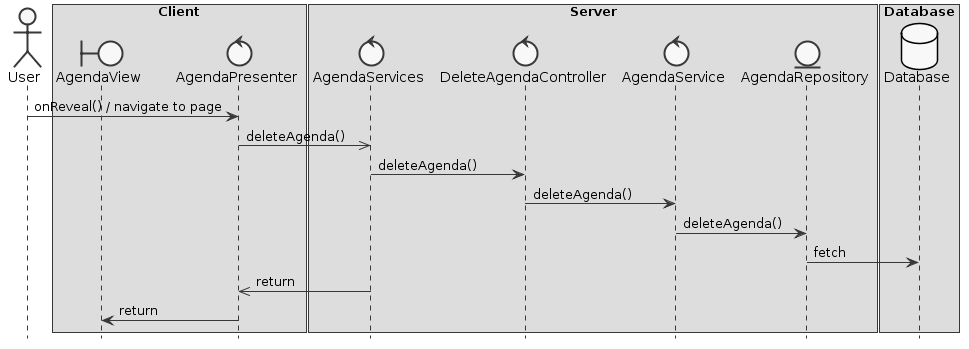

The diagram above was rendered by PlantUML. Its source (embedded in the PNG):
@startuml
skinparam monochrome true
skinparam shadowing false
hide footbox

actor User
boundary AgendaView
control AgendaPresenter
control AgendaServices
control DeleteAgendaController
control AgendaService
entity AgendaRepository
database Database 

box "Client"
participant AgendaView
participant AgendaPresenter 
end box

box "Server"
participant AgendaServices
participant DeleteAgendaController
participant AgendaService
participant AgendaRepository
end box

box "Database"
participant Database
end box

User -> AgendaPresenter : onReveal() / navigate to page 
AgendaPresenter ->> AgendaServices : deleteAgenda()
AgendaServices -> DeleteAgendaController : deleteAgenda()
DeleteAgendaController -> AgendaService : deleteAgenda()
AgendaService -> AgendaRepository : deleteAgenda()
AgendaRepository -> Database : fetch
AgendaServices ->> AgendaPresenter : return
AgendaPresenter -> AgendaView : return
@enduml